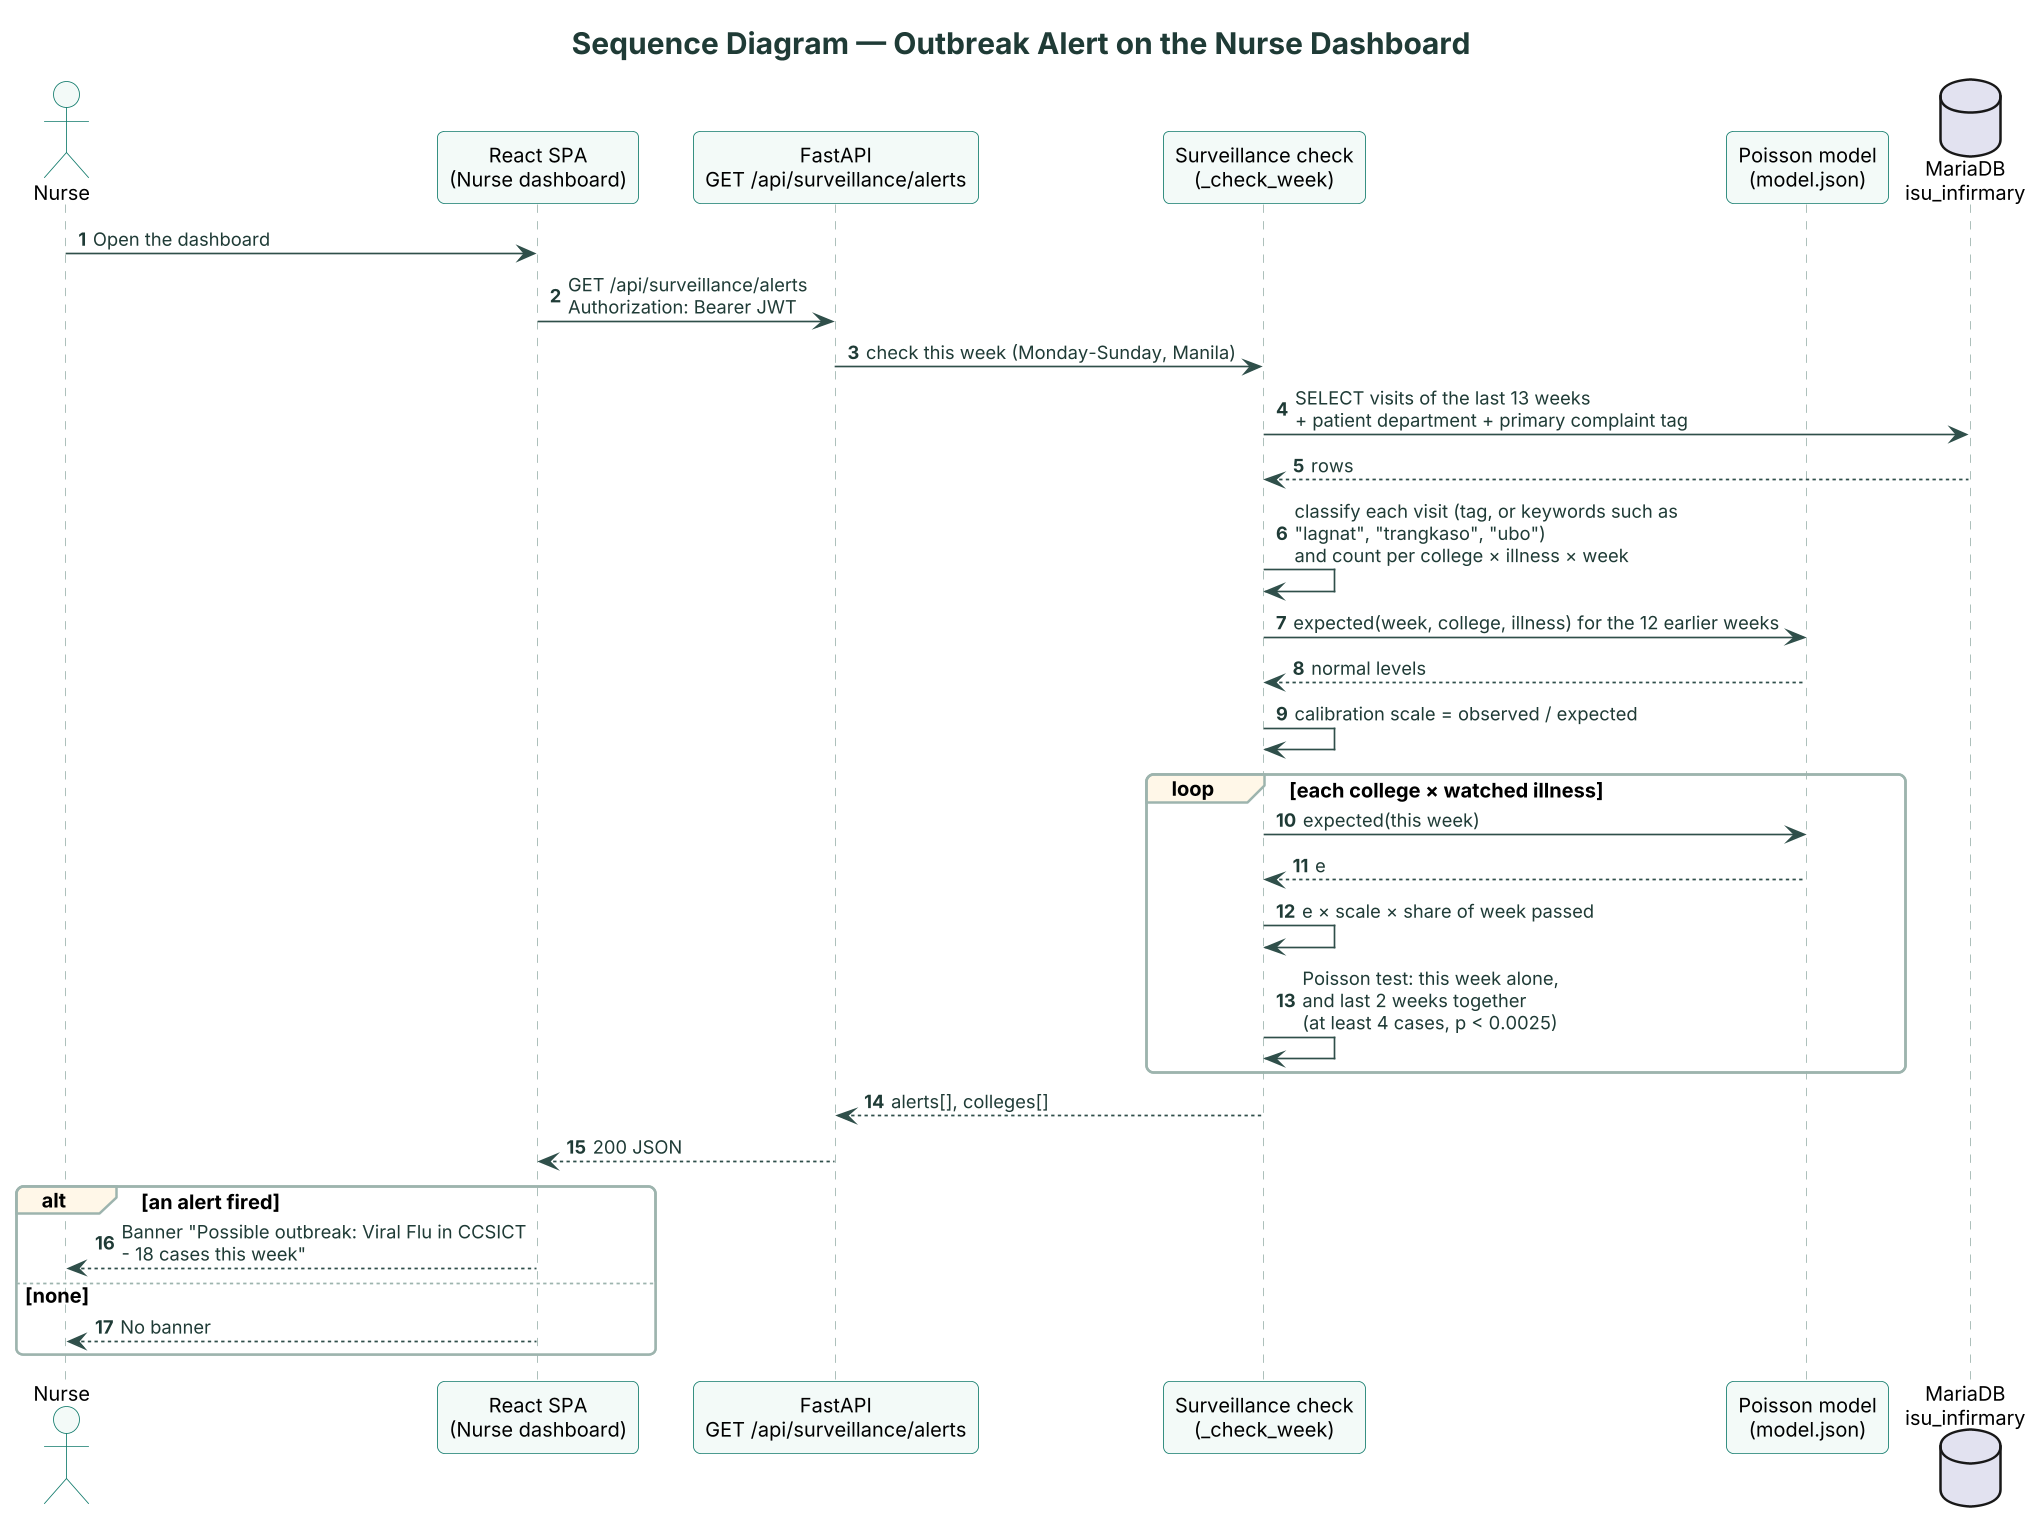

The diagram above was rendered by PlantUML. Its source (embedded in the PNG):
@startuml ISU_Infirmary_Sequence_Outbreak_Alert
!include style.iuml
autonumber
title Sequence Diagram — Outbreak Alert on the Nurse Dashboard

actor Nurse
participant "React SPA\n(Nurse dashboard)" as UI
participant "FastAPI\nGET /api/surveillance/alerts" as API
participant "Surveillance check\n(_check_week)" as CHK
participant "Poisson model\n(model.json)" as M
database "MariaDB\nisu_infirmary" as DB

Nurse -> UI : Open the dashboard
UI -> API : GET /api/surveillance/alerts\nAuthorization: Bearer JWT
API -> CHK : check this week (Monday-Sunday, Manila)
CHK -> DB : SELECT visits of the last 13 weeks\n+ patient department + primary complaint tag
DB --> CHK : rows
CHK -> CHK : classify each visit (tag, or keywords such as\n"lagnat", "trangkaso", "ubo")\nand count per college × illness × week
CHK -> M : expected(week, college, illness) for the 12 earlier weeks
M --> CHK : normal levels
CHK -> CHK : calibration scale = observed / expected
loop each college × watched illness
  CHK -> M : expected(this week)
  M --> CHK : e
  CHK -> CHK : e × scale × share of week passed
  CHK -> CHK : Poisson test: this week alone,\nand last 2 weeks together\n(at least 4 cases, p < 0.0025)
end
CHK --> API : alerts[], colleges[]
API --> UI : 200 JSON
alt an alert fired
  UI --> Nurse : Banner "Possible outbreak: Viral Flu in CCSICT\n- 18 cases this week"
else none
  UI --> Nurse : No banner
end
@enduml